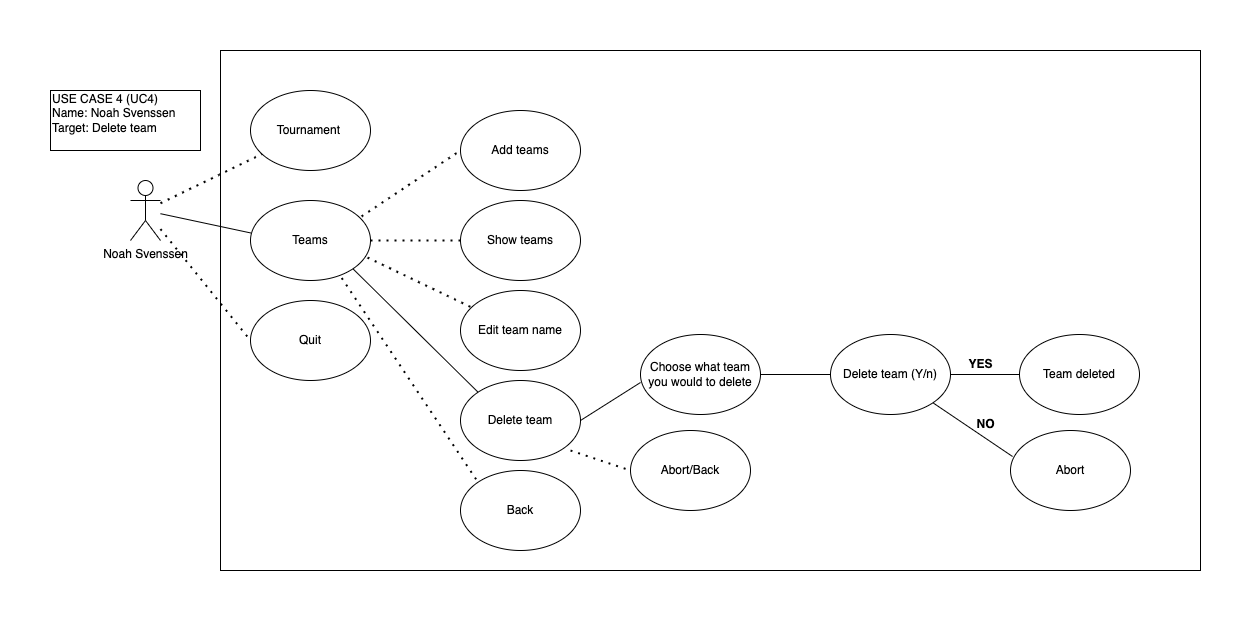

The diagram above was exported from draw.io. Its source (the exported page's mxGraphModel, read from the mxfile embedded in the PNG):
<mxGraphModel dx="1577" dy="780" grid="1" gridSize="10" guides="1" tooltips="1" connect="1" arrows="1" fold="1" page="1" pageScale="1" pageWidth="1169" pageHeight="827" math="0" shadow="0">
  <root>
    <mxCell id="0" />
    <mxCell id="1" parent="0" />
    <mxCell id="7p7Mm-vEeoXXDdYt8sHl-1" value="" style="rounded=0;whiteSpace=wrap;html=1;" vertex="1" parent="1">
      <mxGeometry x="310" y="130" width="980" height="520" as="geometry" />
    </mxCell>
    <mxCell id="aTa0T_c0Bc2v_I1i4lEQ-1" value="USE CASE 4 (UC4)&lt;br&gt;Name:&amp;nbsp;Noah Svenssen&lt;br&gt;Target: Delete team&lt;br&gt;&amp;nbsp;" style="rounded=0;whiteSpace=wrap;html=1;align=left;" parent="1" vertex="1">
      <mxGeometry x="140" y="170" width="150" height="60" as="geometry" />
    </mxCell>
    <mxCell id="aTa0T_c0Bc2v_I1i4lEQ-2" value="&lt;span style=&quot;text-align: left&quot;&gt;Noah Svenssen&lt;/span&gt;" style="shape=umlActor;verticalLabelPosition=bottom;verticalAlign=top;html=1;outlineConnect=0;" parent="1" vertex="1">
      <mxGeometry x="220" y="260" width="30" height="60" as="geometry" />
    </mxCell>
    <mxCell id="aTa0T_c0Bc2v_I1i4lEQ-3" value="Tournament&amp;nbsp;" style="ellipse;whiteSpace=wrap;html=1;" parent="1" vertex="1">
      <mxGeometry x="340" y="170" width="120" height="80" as="geometry" />
    </mxCell>
    <mxCell id="aTa0T_c0Bc2v_I1i4lEQ-4" value="Teams" style="ellipse;whiteSpace=wrap;html=1;" parent="1" vertex="1">
      <mxGeometry x="340" y="280" width="120" height="80" as="geometry" />
    </mxCell>
    <mxCell id="aTa0T_c0Bc2v_I1i4lEQ-5" value="Quit" style="ellipse;whiteSpace=wrap;html=1;" parent="1" vertex="1">
      <mxGeometry x="340" y="380" width="120" height="80" as="geometry" />
    </mxCell>
    <mxCell id="aTa0T_c0Bc2v_I1i4lEQ-6" value="" style="endArrow=none;dashed=1;html=1;dashPattern=1 3;strokeWidth=2;rounded=0;entryX=0;entryY=0.5;entryDx=0;entryDy=0;" parent="1" source="aTa0T_c0Bc2v_I1i4lEQ-2" target="aTa0T_c0Bc2v_I1i4lEQ-5" edge="1">
      <mxGeometry width="50" height="50" relative="1" as="geometry">
        <mxPoint x="280" y="350" as="sourcePoint" />
        <mxPoint x="300" y="340" as="targetPoint" />
      </mxGeometry>
    </mxCell>
    <mxCell id="aTa0T_c0Bc2v_I1i4lEQ-7" value="" style="endArrow=none;dashed=1;html=1;dashPattern=1 3;strokeWidth=2;rounded=0;" parent="1" source="aTa0T_c0Bc2v_I1i4lEQ-2" target="aTa0T_c0Bc2v_I1i4lEQ-3" edge="1">
      <mxGeometry width="50" height="50" relative="1" as="geometry">
        <mxPoint x="270" y="260" as="sourcePoint" />
        <mxPoint x="360" y="265" as="targetPoint" />
      </mxGeometry>
    </mxCell>
    <mxCell id="aTa0T_c0Bc2v_I1i4lEQ-8" value="Show teams" style="ellipse;whiteSpace=wrap;html=1;" parent="1" vertex="1">
      <mxGeometry x="550" y="280" width="120" height="80" as="geometry" />
    </mxCell>
    <mxCell id="aTa0T_c0Bc2v_I1i4lEQ-12" value="" style="endArrow=none;html=1;rounded=0;entryX=0.003;entryY=0.406;entryDx=0;entryDy=0;entryPerimeter=0;" parent="1" source="aTa0T_c0Bc2v_I1i4lEQ-2" target="aTa0T_c0Bc2v_I1i4lEQ-4" edge="1">
      <mxGeometry width="50" height="50" relative="1" as="geometry">
        <mxPoint x="250" y="300" as="sourcePoint" />
        <mxPoint x="320" y="280" as="targetPoint" />
      </mxGeometry>
    </mxCell>
    <mxCell id="aTa0T_c0Bc2v_I1i4lEQ-18" value="Add teams" style="ellipse;whiteSpace=wrap;html=1;" parent="1" vertex="1">
      <mxGeometry x="550" y="190" width="120" height="80" as="geometry" />
    </mxCell>
    <mxCell id="aTa0T_c0Bc2v_I1i4lEQ-19" value="Edit team name" style="ellipse;whiteSpace=wrap;html=1;" parent="1" vertex="1">
      <mxGeometry x="550" y="370" width="120" height="80" as="geometry" />
    </mxCell>
    <mxCell id="aTa0T_c0Bc2v_I1i4lEQ-20" value="Delete team" style="ellipse;whiteSpace=wrap;html=1;" parent="1" vertex="1">
      <mxGeometry x="550" y="460" width="120" height="80" as="geometry" />
    </mxCell>
    <mxCell id="aTa0T_c0Bc2v_I1i4lEQ-22" value="" style="endArrow=none;dashed=1;html=1;dashPattern=1 3;strokeWidth=2;rounded=0;entryX=0;entryY=0.5;entryDx=0;entryDy=0;exitX=0.926;exitY=0.198;exitDx=0;exitDy=0;exitPerimeter=0;" parent="1" source="aTa0T_c0Bc2v_I1i4lEQ-4" target="aTa0T_c0Bc2v_I1i4lEQ-18" edge="1">
      <mxGeometry width="50" height="50" relative="1" as="geometry">
        <mxPoint x="220" y="560" as="sourcePoint" />
        <mxPoint x="270" y="510" as="targetPoint" />
      </mxGeometry>
    </mxCell>
    <mxCell id="aTa0T_c0Bc2v_I1i4lEQ-23" value="Back" style="ellipse;whiteSpace=wrap;html=1;" parent="1" vertex="1">
      <mxGeometry x="550" y="550" width="120" height="80" as="geometry" />
    </mxCell>
    <mxCell id="aTa0T_c0Bc2v_I1i4lEQ-24" value="" style="endArrow=none;dashed=1;html=1;dashPattern=1 3;strokeWidth=2;rounded=0;entryX=0;entryY=0;entryDx=0;entryDy=0;exitX=0.76;exitY=0.969;exitDx=0;exitDy=0;exitPerimeter=0;" parent="1" source="aTa0T_c0Bc2v_I1i4lEQ-4" target="aTa0T_c0Bc2v_I1i4lEQ-23" edge="1">
      <mxGeometry width="50" height="50" relative="1" as="geometry">
        <mxPoint x="496.1199999999999" y="362.48000000000025" as="sourcePoint" />
        <mxPoint x="577.5735931288068" y="481.71572875253787" as="targetPoint" />
      </mxGeometry>
    </mxCell>
    <mxCell id="aTa0T_c0Bc2v_I1i4lEQ-25" value="" style="endArrow=none;dashed=1;html=1;dashPattern=1 3;strokeWidth=2;rounded=0;exitX=1;exitY=0.5;exitDx=0;exitDy=0;" parent="1" source="aTa0T_c0Bc2v_I1i4lEQ-4" target="aTa0T_c0Bc2v_I1i4lEQ-8" edge="1">
      <mxGeometry width="50" height="50" relative="1" as="geometry">
        <mxPoint x="486.1199999999999" y="362.48000000000025" as="sourcePoint" />
        <mxPoint x="577.5735931288068" y="481.71572875253787" as="targetPoint" />
      </mxGeometry>
    </mxCell>
    <mxCell id="aTa0T_c0Bc2v_I1i4lEQ-26" value="" style="endArrow=none;html=1;rounded=0;entryX=0;entryY=0;entryDx=0;entryDy=0;exitX=1;exitY=1;exitDx=0;exitDy=0;" parent="1" source="aTa0T_c0Bc2v_I1i4lEQ-4" target="aTa0T_c0Bc2v_I1i4lEQ-20" edge="1">
      <mxGeometry width="50" height="50" relative="1" as="geometry">
        <mxPoint x="450" y="340.7204555808655" as="sourcePoint" />
        <mxPoint x="540.3599999999997" y="360.0000000000002" as="targetPoint" />
      </mxGeometry>
    </mxCell>
    <mxCell id="aTa0T_c0Bc2v_I1i4lEQ-28" value="" style="endArrow=none;dashed=1;html=1;dashPattern=1 3;strokeWidth=2;rounded=0;exitX=0.975;exitY=0.713;exitDx=0;exitDy=0;exitPerimeter=0;" parent="1" source="aTa0T_c0Bc2v_I1i4lEQ-4" target="aTa0T_c0Bc2v_I1i4lEQ-19" edge="1">
      <mxGeometry width="50" height="50" relative="1" as="geometry">
        <mxPoint x="470" y="330" as="sourcePoint" />
        <mxPoint x="560" y="330" as="targetPoint" />
      </mxGeometry>
    </mxCell>
    <mxCell id="aTa0T_c0Bc2v_I1i4lEQ-29" value="Choose what team you would to delete" style="ellipse;whiteSpace=wrap;html=1;" parent="1" vertex="1">
      <mxGeometry x="730" y="414" width="120" height="80" as="geometry" />
    </mxCell>
    <mxCell id="aTa0T_c0Bc2v_I1i4lEQ-30" value="Abort/Back" style="ellipse;whiteSpace=wrap;html=1;" parent="1" vertex="1">
      <mxGeometry x="720" y="510" width="120" height="80" as="geometry" />
    </mxCell>
    <mxCell id="aTa0T_c0Bc2v_I1i4lEQ-31" value="" style="endArrow=none;html=1;rounded=0;entryX=1;entryY=0.5;entryDx=0;entryDy=0;exitX=0;exitY=0.6;exitDx=0;exitDy=0;exitPerimeter=0;" parent="1" source="aTa0T_c0Bc2v_I1i4lEQ-29" target="aTa0T_c0Bc2v_I1i4lEQ-20" edge="1">
      <mxGeometry width="50" height="50" relative="1" as="geometry">
        <mxPoint x="919.9964068711927" y="460.00427124746193" as="sourcePoint" />
        <mxPoint x="1045.1435931288072" y="583.4357287525381" as="targetPoint" />
      </mxGeometry>
    </mxCell>
    <mxCell id="aTa0T_c0Bc2v_I1i4lEQ-32" value="" style="endArrow=none;dashed=1;html=1;dashPattern=1 3;strokeWidth=2;rounded=0;entryX=0;entryY=0.5;entryDx=0;entryDy=0;exitX=0.917;exitY=0.875;exitDx=0;exitDy=0;exitPerimeter=0;" parent="1" source="aTa0T_c0Bc2v_I1i4lEQ-20" target="aTa0T_c0Bc2v_I1i4lEQ-30" edge="1">
      <mxGeometry width="50" height="50" relative="1" as="geometry">
        <mxPoint x="670" y="530" as="sourcePoint" />
        <mxPoint x="796.3735931288072" y="724.1957287525381" as="targetPoint" />
      </mxGeometry>
    </mxCell>
    <mxCell id="aTa0T_c0Bc2v_I1i4lEQ-34" value="Delete team (Y/n)" style="ellipse;whiteSpace=wrap;html=1;" parent="1" vertex="1">
      <mxGeometry x="920" y="414" width="120" height="80" as="geometry" />
    </mxCell>
    <mxCell id="aTa0T_c0Bc2v_I1i4lEQ-35" value="" style="endArrow=none;html=1;rounded=0;entryX=1;entryY=0.5;entryDx=0;entryDy=0;exitX=0;exitY=0.5;exitDx=0;exitDy=0;" parent="1" source="aTa0T_c0Bc2v_I1i4lEQ-34" target="aTa0T_c0Bc2v_I1i4lEQ-29" edge="1">
      <mxGeometry width="50" height="50" relative="1" as="geometry">
        <mxPoint x="730" y="472" as="sourcePoint" />
        <mxPoint x="680" y="510" as="targetPoint" />
      </mxGeometry>
    </mxCell>
    <mxCell id="aTa0T_c0Bc2v_I1i4lEQ-37" value="Team deleted" style="ellipse;whiteSpace=wrap;html=1;" parent="1" vertex="1">
      <mxGeometry x="1109" y="414" width="120" height="80" as="geometry" />
    </mxCell>
    <mxCell id="aTa0T_c0Bc2v_I1i4lEQ-40" value="" style="endArrow=none;html=1;rounded=0;entryX=0;entryY=0.5;entryDx=0;entryDy=0;exitX=1;exitY=0.5;exitDx=0;exitDy=0;" parent="1" source="aTa0T_c0Bc2v_I1i4lEQ-34" target="aTa0T_c0Bc2v_I1i4lEQ-37" edge="1">
      <mxGeometry width="50" height="50" relative="1" as="geometry">
        <mxPoint x="990" y="440" as="sourcePoint" />
        <mxPoint x="1065.1435931288072" y="413.99572875253807" as="targetPoint" />
      </mxGeometry>
    </mxCell>
    <mxCell id="aTa0T_c0Bc2v_I1i4lEQ-42" value="&lt;b&gt;YES&lt;/b&gt;" style="text;html=1;align=center;verticalAlign=middle;resizable=0;points=[];autosize=1;strokeColor=none;fillColor=none;" parent="1" vertex="1">
      <mxGeometry x="1050" y="434" width="40" height="20" as="geometry" />
    </mxCell>
    <mxCell id="aTa0T_c0Bc2v_I1i4lEQ-43" value="Abort" style="ellipse;whiteSpace=wrap;html=1;" parent="1" vertex="1">
      <mxGeometry x="1100" y="510" width="120" height="80" as="geometry" />
    </mxCell>
    <mxCell id="aTa0T_c0Bc2v_I1i4lEQ-44" value="" style="endArrow=none;html=1;rounded=0;exitX=1;exitY=1;exitDx=0;exitDy=0;entryX=0.017;entryY=0.325;entryDx=0;entryDy=0;entryPerimeter=0;" parent="1" source="aTa0T_c0Bc2v_I1i4lEQ-34" target="aTa0T_c0Bc2v_I1i4lEQ-43" edge="1">
      <mxGeometry width="50" height="50" relative="1" as="geometry">
        <mxPoint x="1010" y="464" as="sourcePoint" />
        <mxPoint x="1050" y="530" as="targetPoint" />
      </mxGeometry>
    </mxCell>
    <mxCell id="aTa0T_c0Bc2v_I1i4lEQ-45" value="&lt;b&gt;NO&lt;/b&gt;" style="text;html=1;align=center;verticalAlign=middle;resizable=0;points=[];autosize=1;strokeColor=none;fillColor=none;" parent="1" vertex="1">
      <mxGeometry x="1060" y="494" width="30" height="20" as="geometry" />
    </mxCell>
  </root>
</mxGraphModel>